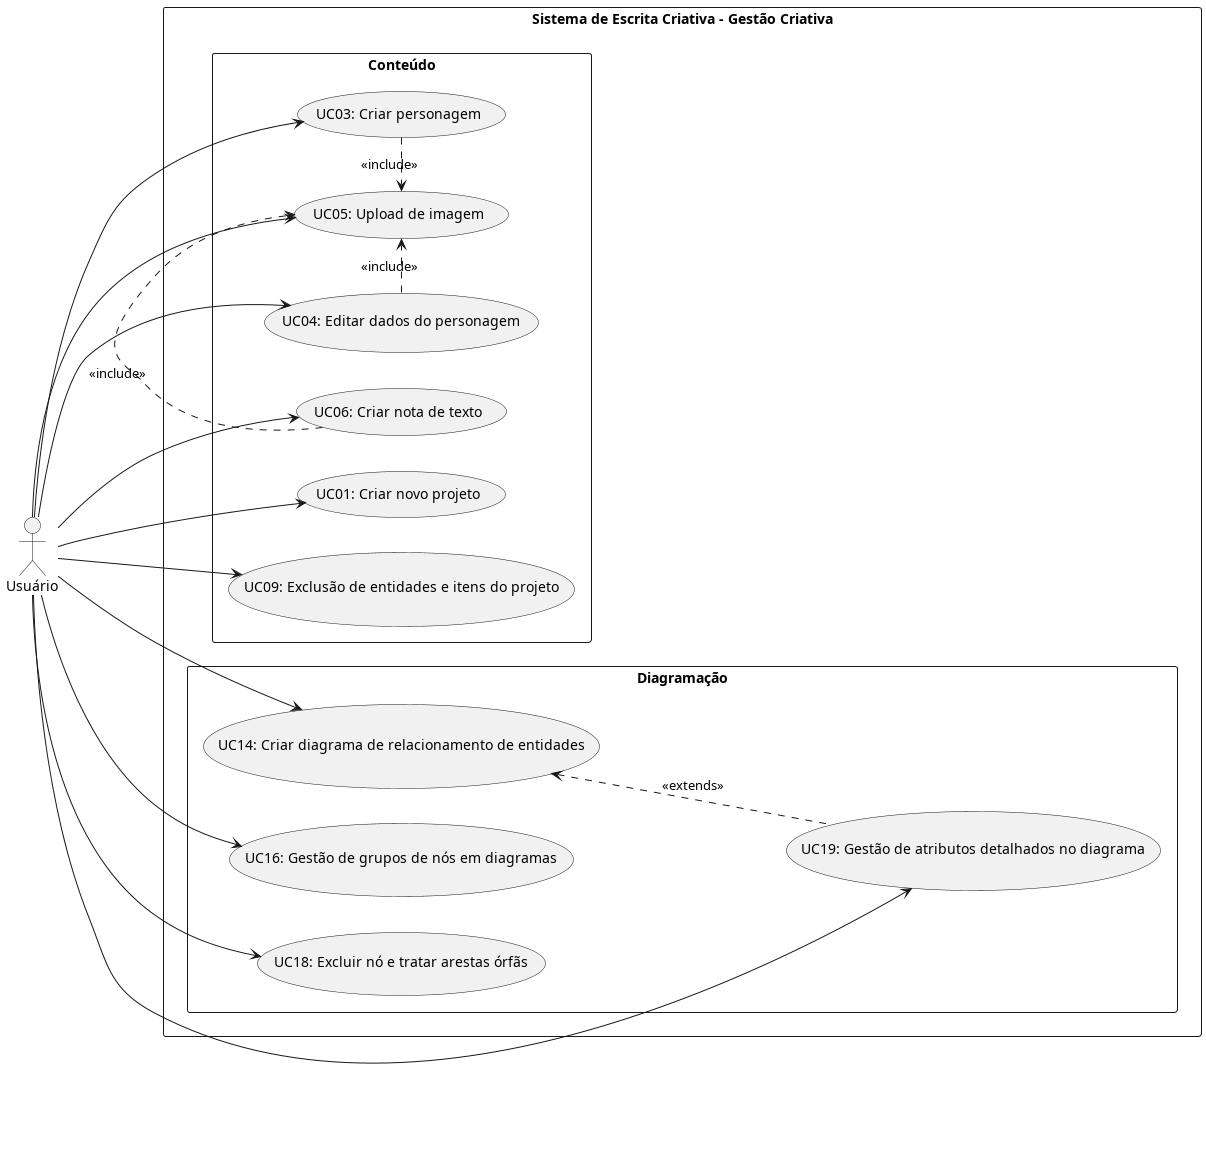

The diagram above was rendered by PlantUML. Its source (embedded in the PNG):
@startuml UC Conteudo
left to right direction
skinparam PackageStyle rectangle

actor "Usuário" as U

rectangle "Sistema de Escrita Criativa - Gestão Criativa" {
    package "Diagramação" {
        usecase "UC14: Criar diagrama de relacionamento de entidades" as UC14
        usecase "UC16: Gestão de grupos de nós em diagramas" as UC16
        usecase "UC18: Excluir nó e tratar arestas órfãs" as UC18
        usecase "UC19: Gestão de atributos detalhados no diagrama" as UC19
    }

    package "Conteúdo" {
        usecase "UC01: Criar novo projeto" as UC01
        usecase "UC03: Criar personagem" as UC03
        usecase "UC04: Editar dados do personagem" as UC04
        usecase "UC05: Upload de imagem" as UC05
        usecase "UC06: Criar nota de texto" as UC06
        usecase "UC09: Exclusão de entidades e itens do projeto" as UC09
    }
}

U --> UC01
U --> UC03
U --> UC04
U --> UC05
U --> UC06
U --> UC09
U --> UC14
U --> UC16
U --> UC18
U --> UC19

UC03 .> UC05: <<include>>
UC04 .> UC05: <<include>>
UC06 .> UC05: <<include>>

UC14 <.-. UC19: <<extends>>
@enduml